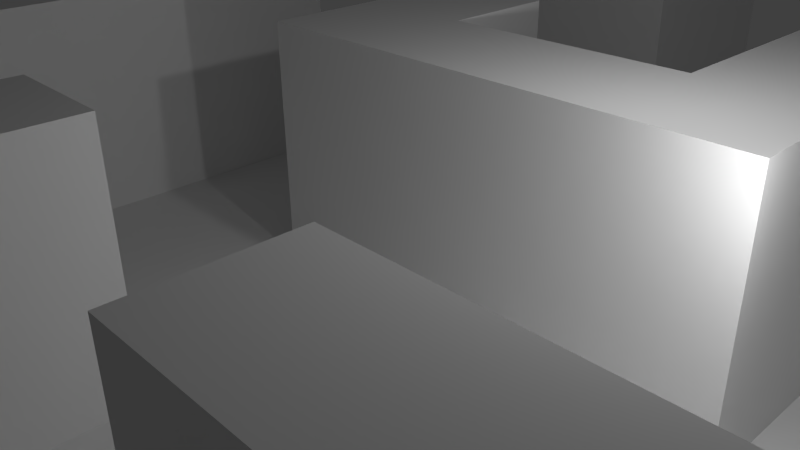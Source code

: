 # Source: maze.blend  (saved by Blender 2.76.0; exported with 4.5.12 LTS)
import bpy
from mathutils import Matrix  # noqa: F401  (used for matrix-valued properties, if any)

bpy.ops.wm.read_factory_settings(use_empty=True)
scene = bpy.context.scene
scene.name = 'Scene'

# ---- collections
col_collection_1 = bpy.data.collections.new('Collection 1'); scene.collection.children.link(col_collection_1)

# ---- materials (node trees are filled in below, after node groups)
mat_floor = bpy.data.materials.new('Floor')
mat_floor.alpha_threshold = 0.0
mat_floor.use_transparent_shadow = False
mat_floor.roughness = 0.5
mat_floor.specular_intensity = 0.0
mat_walls = bpy.data.materials.new('Walls')
mat_walls.alpha_threshold = 0.0
mat_walls.use_transparent_shadow = False
mat_walls.roughness = 0.5
mat_walls.specular_intensity = 0.0

# ---- material node trees

# ---- world
world_world = bpy.data.worlds.new('World'); scene.world = world_world
world_world.color = (0.05088, 0.05088, 0.05088)
world_world.use_sun_shadow = False
world_world.sun_shadow_jitter_overblur = 0.0
world_world.cycles.sampling_method = 'MANUAL'
world_world.cycles.sample_map_resolution = 256

# ---- cameras
cam_camera = bpy.data.cameras.new('Camera')
cam_camera.clip_end = 100.0
cam_camera.lens = 35.0
cam_camera.sensor_width = 32.0
cam_camera.sensor_height = 18.0
cam_camera.ortho_scale = 7.314
cam_camera.dof.focus_distance = 0.0
cam_camera.dof.aperture_fstop = 128.0

# ---- lights
light_lamp_002 = bpy.data.lights.new('Lamp.002', 'POINT')
light_lamp_002.transmission_factor = 0.0
light_lamp_002.cutoff_distance = 30.0
light_lamp_002.energy = 100.0
light_lamp_002.shadow_buffer_clip_start = 1.001
light_lamp_002.shadow_soft_size = 0.1
light_lamp_002.shadow_maximum_resolution = 0.006
light_lamp_002.use_absolute_resolution = True
light_lamp_002.cycles.use_multiple_importance_sampling = False
light_lamp_001 = bpy.data.lights.new('Lamp.001', 'POINT')
light_lamp_001.transmission_factor = 0.0
light_lamp_001.cutoff_distance = 30.0
light_lamp_001.energy = 100.0
light_lamp_001.shadow_buffer_clip_start = 1.001
light_lamp_001.shadow_soft_size = 0.1
light_lamp_001.shadow_maximum_resolution = 0.006
light_lamp_001.use_absolute_resolution = True
light_lamp_001.cycles.use_multiple_importance_sampling = False
light_lamp = bpy.data.lights.new('Lamp', 'POINT')
light_lamp.transmission_factor = 0.0
light_lamp.cutoff_distance = 30.0
light_lamp.energy = 100.0
light_lamp.shadow_buffer_clip_start = 1.001
light_lamp.shadow_soft_size = 0.1
light_lamp.shadow_maximum_resolution = 0.006
light_lamp.use_absolute_resolution = True
light_lamp.cycles.use_multiple_importance_sampling = False

# ---- meshes
me_plane = bpy.data.meshes.new('Plane')
me_plane.from_pydata([(-1.0, -1.0, 0.0), (1.0, -1.0, 0.0), (-1.0, 1.0, 0.0), (1.0, 1.0, 0.0), (-1.0, 0.8182, 0.0), (-1.0, 0.6364, 0.0), (-1.0, 0.4545, 0.0), (-1.0, 0.2727, 0.0), (-1.0, 0.09091, 0.0), (-1.0, -0.09091, 0.0), (-1.0, -0.2727, 0.0), (-1.0, -0.4545, 0.0), (-1.0, -0.6364, 0.0), (-1.0, -0.8182, 0.0), (-0.8182, -1.0, 0.0), (-0.6364, -1.0, 0.0), (-0.4545, -1.0, 0.0), (-0.2727, -1.0, 0.0), (-0.09091, -1.0, 0.0), (0.09091, -1.0, 0.0), (0.2727, -1.0, 0.0), (0.4545, -1.0, 0.0), (0.6364, -1.0, 0.0), (0.8182, -1.0, 0.0), (1.0, -0.8182, 0.0), (1.0, -0.6364, 0.0), (1.0, -0.4545, 0.0), (1.0, -0.2727, 0.0), (1.0, -0.09091, 0.0), (1.0, 0.09091, 0.0), (1.0, 0.2727, 0.0), (1.0, 0.4545, 0.0), (1.0, 0.6364, 0.0), (1.0, 0.8182, 0.0), (0.8182, 1.0, 0.0), (0.6364, 1.0, 0.0), (0.4545, 1.0, 0.0), (0.2727, 1.0, 0.0), (0.09091, 1.0, 0.0), (-0.09091, 1.0, 0.0), (-0.2727, 1.0, 0.0), (-0.4545, 1.0, 0.0), (-0.6364, 1.0, 0.0), (-0.8182, 1.0, 0.0), (-0.8182, -0.8182, 0.0), (-0.8182, -0.6364, 0.0), (-0.8182, -0.4545, 0.0), (-0.8182, -0.2727, 0.0), (-0.8182, -0.09091, 0.0), (-0.8182, 0.09091, 0.0), (-0.8182, 0.2727, 0.0), (-0.8182, 0.4545, 0.0), (-0.8182, 0.6364, 0.0), (-0.8182, 0.8182, 0.0), (-0.6364, -0.8182, 0.0), (-0.6364, -0.6364, 0.0), (-0.6364, -0.4545, 0.0), (-0.6364, -0.2727, 0.0), (-0.6364, -0.09091, 0.0), (-0.6364, 0.09091, 0.0), (-0.6364, 0.2727, 0.0), (-0.6364, 0.4545, 0.0), (-0.6364, 0.6364, 0.0), (-0.6364, 0.8182, 0.0), (-0.4545, -0.8182, 0.0), (-0.4545, -0.6364, 0.0), (-0.4545, -0.4545, 0.0), (-0.4545, -0.2727, 0.0), (-0.4545, -0.09091, 0.0), (-0.4545, 0.09091, 0.0), (-0.4545, 0.2727, 0.0), (-0.4545, 0.4545, 0.0), (-0.4545, 0.6364, 0.0), (-0.4545, 0.8182, 0.0), (-0.2727, -0.8182, 0.0), (-0.2727, -0.6364, 0.0), (-0.2727, -0.4545, 0.0), (-0.2727, -0.2727, 0.0), (-0.2727, -0.09091, 0.0), (-0.2727, 0.09091, 0.0), (-0.2727, 0.2727, 0.0), (-0.2727, 0.4545, 0.0), (-0.2727, 0.6364, 0.0), (-0.09091, -0.8182, 0.0), (-0.09091, -0.6364, 0.0), (-0.09091, -0.4545, 0.0), (-0.09091, -0.2727, 0.0), (-0.09091, -0.09091, 0.0), (-0.09091, 0.09091, 0.0), (-0.09091, 0.2727, 0.0), (-0.09091, 0.4545, 0.0), (-0.09091, 0.6364, 0.0), (0.09091, -0.8182, 0.0), (0.09091, -0.6364, 0.0), (0.09091, -0.4545, 0.0), (0.09091, -0.2727, 0.0), (0.09091, -0.09091, 0.0), (0.09091, 0.09091, 0.0), (0.09091, 0.2727, 0.0), (0.09091, 0.4545, 0.0), (0.09091, 0.6364, 0.0), (0.09091, 0.8182, 0.0), (0.2727, -0.8182, 0.0), (0.2727, -0.6364, 0.0), (0.2727, -0.4545, 0.0), (0.2727, -0.2727, 0.0), (0.2727, -0.09091, 0.0), (0.2727, 0.09091, 0.0), (0.2727, 0.2727, 0.0), (0.2727, 0.4545, 0.0), (0.2727, 0.6364, 0.0), (0.2727, 0.8182, 0.0), (0.4545, -0.8182, 0.0), (0.4545, -0.6364, 0.0), (0.4545, -0.4545, 0.0), (0.4545, -0.2727, 0.0), (0.4545, -0.09091, 0.0), (0.4545, 0.09091, 0.0), (0.4545, 0.2727, 0.0), (0.4545, 0.4545, 0.0), (0.4545, 0.6364, 0.0), (0.4545, 0.8182, 0.0), (0.6364, -0.8182, 0.0), (0.6364, -0.6364, 0.0), (0.6364, -0.4545, 0.0), (0.6364, -0.2727, 0.0), (0.6364, -0.09091, 0.0), (0.6364, 0.09091, 0.0), (0.6364, 0.2727, 0.0), (0.6364, 0.4545, 0.0), (0.6364, 0.6364, 0.0), (0.6364, 0.8182, 0.0), (0.8182, -0.8182, 0.0), (0.8182, -0.6364, 0.0), (0.8182, -0.4545, 0.0), (0.8182, -0.2727, 0.0), (0.8182, -0.09091, 0.0), (0.8182, 0.09091, 0.0), (0.8182, 0.2727, 0.0), (0.8182, 0.4545, 0.0), (0.8182, 0.6364, 0.0), (0.8182, 0.8182, 0.0), (0.8182, -1.0, 0.3708), (1.0, -1.0, 0.3708), (-1.0, -0.4545, 0.3708), (-1.0, -0.6364, 0.3708), (-0.09091, -1.0, 0.3708), (0.09091, -1.0, 0.3708), (1.0, -0.8182, 0.3708), (1.0, -0.6364, 0.3708), (1.0, -0.4545, 0.3708), (1.0, 0.2727, 0.3708), (1.0, 0.4545, 0.3708), (0.09091, 1.0, 0.3708), (-0.09091, 1.0, 0.3708), (-0.2727, 1.0, 0.3708), (-0.4545, 1.0, 0.3708), (-0.8182, -0.6364, 0.3708), (-0.8182, -0.4545, 0.3708), (-0.6364, -0.6364, 0.3708), (-0.6364, -0.4545, 0.3708), (-0.6364, -0.2727, 0.3708), (-0.6364, -0.09091, 0.3708), (-0.6364, 0.09091, 0.3708), (-0.6364, 0.2727, 0.3708), (-0.4545, 0.8182, 0.3708), (-0.4545, -0.6364, 0.3708), (-0.4545, -0.4545, 0.3708), (-0.4545, -0.2727, 0.3708), (-0.4545, -0.09091, 0.3708), (-0.4545, 0.09091, 0.3708), (-0.4545, 0.2727, 0.3708), (-0.4545, 0.6364, 0.3708), (-0.2727, 0.8182, 0.3708), (-0.2727, 0.6364, 0.3708), (-0.09091, 0.8182, 0.3708), (-0.09091, -0.8182, 0.3708), (-0.09091, -0.6364, 0.3708), (-0.09091, -0.4545, 0.3708), (-0.09091, -0.09091, 0.3708), (-0.09091, 0.09091, 0.3708), (-0.09091, 0.2727, 0.3708), (-0.09091, 0.6364, 0.3708), (0.09091, 0.8182, 0.3708), (0.09091, -0.8182, 0.3708), (0.09091, -0.6364, 0.3708), (0.09091, -0.4545, 0.3708), (0.09091, -0.09091, 0.3708), (0.09091, 0.09091, 0.3708), (0.09091, 0.2727, 0.3708), (0.09091, 0.6364, 0.3708), (0.2727, -0.09091, 0.3708), (0.2727, 0.09091, 0.3708), (0.4545, -0.6364, 0.3708), (0.4545, -0.4545, 0.3708), (0.4545, -0.09091, 0.3708), (0.4545, 0.09091, 0.3708), (0.4545, 0.2727, 0.3708), (0.4545, 0.4545, 0.3708), (0.4545, 0.6364, 0.3708), (0.6364, -0.6364, 0.3708), (0.6364, -0.4545, 0.3708), (0.6364, -0.09091, 0.3708), (0.6364, 0.09091, 0.3708), (0.6364, 0.2727, 0.3708), (0.6364, 0.4545, 0.3708), (0.6364, 0.6364, 0.3708), (0.8182, -0.8182, 0.3708), (0.8182, -0.6364, 0.3708), (0.8182, -0.4545, 0.3708), (0.8182, 0.2727, 0.3708), (0.8182, 0.4545, 0.3708)], [], [(141, 33, 3, 34), (4, 53, 43, 2), (53, 63, 42, 43), (63, 73, 41, 42), (66, 67, 168, 167), (65, 66, 167, 166), (89, 88, 180, 181), (101, 111, 37, 38), (111, 121, 36, 37), (121, 131, 35, 36), (131, 141, 34, 35), (0, 14, 44, 13), (13, 44, 45, 12), (88, 87, 179, 180), (11, 46, 47, 10), (10, 47, 48, 9), (9, 48, 49, 8), (8, 49, 50, 7), (7, 50, 51, 6), (6, 51, 52, 5), (5, 52, 53, 4), (14, 15, 54, 44), (44, 54, 55, 45), (139, 129, 205, 211), (46, 56, 57, 47), (47, 57, 58, 48), (48, 58, 59, 49), (49, 59, 60, 50), (50, 60, 61, 51), (51, 61, 62, 52), (52, 62, 63, 53), (15, 16, 64, 54), (54, 64, 65, 55), (40, 41, 156, 155), (128, 204, 210, 138), (133, 132, 207, 208), (39, 40, 155, 154), (41, 73, 165, 156), (60, 70, 71, 61), (61, 71, 72, 62), (62, 72, 73, 63), (16, 17, 74, 64), (64, 74, 75, 65), (65, 75, 76, 66), (66, 76, 77, 67), (67, 77, 78, 68), (68, 78, 79, 69), (69, 79, 80, 70), (70, 80, 81, 71), (71, 81, 82, 72), (132, 23, 142, 207), (17, 18, 83, 74), (74, 83, 84, 75), (75, 84, 85, 76), (76, 85, 86, 77), (77, 86, 87, 78), (78, 87, 88, 79), (79, 88, 89, 80), (80, 89, 90, 81), (81, 90, 91, 82), (38, 39, 154, 153), (85, 84, 177, 178), (11, 12, 145, 144), (84, 83, 176, 177), (85, 94, 95, 86), (86, 95, 96, 87), (83, 18, 146, 176), (134, 124, 201, 209), (89, 98, 99, 90), (90, 99, 100, 91), (129, 130, 206, 205), (19, 20, 102, 92), (92, 102, 103, 93), (93, 103, 104, 94), (94, 104, 105, 95), (95, 105, 106, 96), (60, 59, 163, 164), (97, 107, 108, 98), (98, 108, 109, 99), (99, 109, 110, 100), (100, 110, 111, 101), (20, 21, 112, 102), (102, 112, 113, 103), (103, 113, 114, 104), (104, 114, 115, 105), (105, 115, 116, 106), (107, 97, 188, 192), (107, 117, 118, 108), (108, 118, 119, 109), (109, 119, 120, 110), (110, 120, 121, 111), (21, 22, 122, 112), (112, 122, 123, 113), (123, 133, 208, 200), (114, 124, 125, 115), (115, 125, 126, 116), (56, 46, 158, 160), (72, 82, 174, 172), (59, 58, 162, 163), (96, 106, 191, 187), (120, 130, 131, 121), (22, 23, 132, 122), (122, 132, 133, 123), (127, 128, 204, 203), (124, 134, 135, 125), (125, 135, 136, 126), (126, 136, 137, 127), (127, 137, 138, 128), (45, 55, 159, 157), (129, 139, 140, 130), (130, 140, 141, 131), (58, 162, 161, 57), (126, 127, 203, 202), (57, 161, 160, 56), (134, 26, 27, 135), (135, 27, 28, 136), (136, 28, 29, 137), (137, 29, 30, 138), (130, 120, 199, 206), (139, 31, 32, 140), (140, 32, 33, 141), (165, 173, 155, 156), (173, 175, 154, 155), (175, 183, 153, 154), (145, 157, 158, 144), (157, 159, 160, 158), (159, 166, 167, 160), (160, 167, 168, 161), (161, 168, 169, 162), (162, 169, 170, 163), (163, 170, 171, 164), (172, 174, 173, 165), (174, 182, 175, 173), (146, 147, 184, 176), (176, 184, 185, 177), (177, 185, 186, 178), (179, 187, 188, 180), (180, 188, 189, 181), (182, 190, 183, 175), (187, 191, 192, 188), (191, 195, 196, 192), (193, 200, 201, 194), (195, 202, 203, 196), (196, 203, 204, 197), (197, 204, 205, 198), (198, 205, 206, 199), (200, 208, 209, 201), (204, 210, 211, 205), (142, 143, 148, 207), (207, 148, 149, 208), (208, 149, 150, 209), (210, 151, 152, 211), (55, 65, 166, 159), (106, 116, 195, 191), (82, 91, 182, 174), (67, 68, 169, 168), (18, 19, 147, 146), (114, 113, 193, 194), (117, 107, 192, 196), (68, 69, 170, 169), (26, 134, 209, 150), (101, 38, 153, 183), (69, 70, 171, 170), (19, 92, 184, 147), (92, 93, 185, 184), (94, 85, 178, 186), (70, 60, 164, 171), (118, 117, 196, 197), (93, 94, 186, 185), (73, 72, 172, 165), (1, 24, 148, 143), (12, 45, 157, 145), (138, 30, 151, 210), (119, 118, 197, 198), (87, 96, 187, 179), (24, 25, 149, 148), (46, 11, 144, 158), (31, 139, 211, 152), (120, 119, 198, 199), (113, 123, 200, 193), (25, 26, 150, 149), (124, 114, 194, 201), (98, 89, 181, 189), (23, 1, 143, 142), (97, 98, 189, 188), (116, 126, 202, 195), (91, 100, 190, 182), (100, 101, 183, 190), (30, 31, 152, 151)])
me_plane.polygons.foreach_set('material_index', [0, 0, 0, 0, 1, 1, 1, 0, 0, 0, 0, 0, 0, 1, 0, 0, 0, 0, 0, 0, 0, 0, 0, 1, 0, 0, 0, 0, 0, 0, 0, 0, 0, 1, 1, 1, 1, 1, 0, 0, 0, 0, 0, 0, 0, 0, 0, 0, 0, 0, 1, 0, 0, 0, 0, 0, 0, 0, 0, 0, 1, 1, 1, 1, 0, 0, 1, 1, 0, 0, 1, 0, 0, 0, 0, 0, 1, 0, 0, 0, 0, 0, 0, 0, 0, 0, 1, 0, 0, 0, 0, 0, 0, 1, 0, 0, 1, 1, 1, 1, 0, 0, 0, 1, 0, 0, 0, 0, 1, 0, 0, 1, 1, 1, 0, 0, 0, 0, 1, 0, 0, 0, 0, 0, 0, 0, 0, 0, 0, 0, 0, 0, 0, 0, 0, 0, 0, 0, 0, 0, 0, 0, 0, 0, 0, 0, 0, 0, 0, 0, 0, 0, 1, 1, 1, 1, 1, 1, 1, 1, 1, 1, 1, 1, 1, 1, 1, 1, 1, 1, 1, 1, 1, 1, 1, 1, 1, 1, 1, 1, 1, 1, 1, 0, 1, 1, 1, 1, 1])
_uv = me_plane.uv_layers.new(name='UVMap')
_uv.uv.foreach_set('vector', [1.884, 1.884, 2.191, 1.884, 2.191, 2.191, 1.884, 2.191, -1.191, 1.884, -0.8838, 1.884, -0.8838, 2.191, -1.191, 2.191, -0.8838, 1.884, -0.5763, 1.884, -0.5763, 2.191, -0.8838, 2.191, -0.5763, 1.884, -0.2688, 1.884, -0.2688, 2.191, -0.5763, 2.191, 1.094, 1.032, 0.7805, 1.032, 0.7805, 0.1539, 1.094, 0.1539, 1.408, 1.032, 1.094, 1.032, 1.094, 0.1539, 1.408, 0.1539, -0.1603, 1.032, 0.1533, 1.032, 0.1533, 0.1539, -0.1603, 0.1539, 0.6538, 1.884, 0.9613, 1.884, 0.9613, 2.191, 0.6538, 2.191, 0.9613, 1.884, 1.269, 1.884, 1.269, 2.191, 0.9613, 2.191, 1.269, 1.884, 1.576, 1.884, 1.576, 2.191, 1.269, 2.191, 1.576, 1.884, 1.884, 1.884, 1.884, 2.191, 1.576, 2.191, -1.191, -1.191, -0.8838, -1.191, -0.8838, -0.8838, -1.191, -0.8838, -1.191, -0.8838, -0.8838, -0.8838, -0.8838, -0.5763, -1.191, -0.5763, 0.1533, 1.032, 0.4669, 1.032, 0.4669, 0.1539, 0.1533, 0.1539, -1.191, -0.2688, -0.8838, -0.2688, -0.8838, 0.03873, -1.191, 0.03873, -1.191, 0.03873, -0.8838, 0.03873, -0.8838, 0.3462, -1.191, 0.3462, -1.191, 0.3462, -0.8838, 0.3462, -0.8838, 0.6538, -1.191, 0.6538, -1.191, 0.6538, -0.8838, 0.6538, -0.8838, 0.9613, -1.191, 0.9613, -1.191, 0.9613, -0.8838, 0.9613, -0.8838, 1.269, -1.191, 1.269, -1.191, 1.269, -0.8838, 1.269, -0.8838, 1.576, -1.191, 1.576, -1.191, 1.576, -0.8838, 1.576, -0.8838, 1.884, -1.191, 1.884, -0.8838, -1.191, -0.5763, -1.191, -0.5763, -0.8838, -0.8838, -0.8838, -0.8838, -0.8838, -0.5763, -0.8838, -0.5763, -0.5763, -0.8838, -0.5763, -1.101, 1.032, -0.7876, 1.032, -0.7876, 0.1539, -1.101, 0.1539, -0.8838, -0.2688, -0.5763, -0.2688, -0.5763, 0.03873, -0.8838, 0.03873, -0.8838, 0.03873, -0.5763, 0.03873, -0.5763, 0.3462, -0.8838, 0.3462, -0.8838, 0.3462, -0.5763, 0.3462, -0.5763, 0.6538, -0.8838, 0.6538, -0.8838, 0.6538, -0.5763, 0.6538, -0.5763, 0.9613, -0.8838, 0.9613, -0.8838, 0.9613, -0.5763, 0.9613, -0.5763, 1.269, -0.8838, 1.269, -0.8838, 1.269, -0.5763, 1.269, -0.5763, 1.576, -0.8838, 1.576, -0.8838, 1.576, -0.5763, 1.576, -0.5763, 1.884, -0.8838, 1.884, -0.5763, -1.191, -0.2688, -1.191, -0.2688, -0.8838, -0.5763, -0.8838, -0.5763, -0.8838, -0.2688, -0.8838, -0.2688, -0.5763, -0.5763, -0.5763, 0.4006, 0.5, 1.094, 1.032, 1.094, 0.1539, 0.4006, 0.6854, -0.7876, 1.032, -0.7876, 0.1539, -1.101, 0.1539, -1.101, 1.032, 1.408, 1.032, 1.721, 1.032, 1.721, 0.1539, 1.408, 0.1539, 0.4669, 0.5, 0.4006, 0.5, 0.7805, 0.1539, 0.4669, 0.6854, 2.035, 1.032, 2.349, 1.032, 2.349, 0.1539, 2.035, 0.1539, -0.5763, 0.9613, -0.2688, 0.9613, -0.2688, 1.269, -0.5763, 1.269, -0.5763, 1.269, -0.2688, 1.269, -0.2688, 1.576, -0.5763, 1.576, -0.5763, 1.576, -0.2688, 1.576, -0.2688, 1.884, -0.5763, 1.884, -0.2688, -1.191, 0.03873, -1.191, 0.03873, -0.8838, -0.2688, -0.8838, -0.2688, -0.8838, 0.03873, -0.8838, 0.03873, -0.5763, -0.2688, -0.5763, -0.2688, -0.5763, 0.03873, -0.5763, 0.03873, -0.2688, -0.2688, -0.2688, -0.2688, -0.2688, 0.03873, -0.2688, 0.03873, 0.03873, -0.2688, 0.03873, -0.2688, 0.03873, 0.03873, 0.03873, 0.03873, 0.3462, -0.2688, 0.3462, -0.2688, 0.3462, 0.03873, 0.3462, 0.03873, 0.6538, -0.2688, 0.6538, -0.2688, 0.6538, 0.03873, 0.6538, 0.03873, 0.9613, -0.2688, 0.9613, -0.2688, 0.9613, 0.03873, 0.9613, 0.03873, 1.269, -0.2688, 1.269, -0.2688, 1.269, 0.03873, 1.269, 0.03873, 1.576, -0.2688, 1.576, 1.721, 1.032, 2.035, 1.032, 2.035, 0.1539, 1.721, 0.1539, 0.03873, -1.191, 0.3462, -1.191, 0.3462, -0.8838, 0.03873, -0.8838, 0.03873, -0.8838, 0.3462, -0.8838, 0.3462, -0.5763, 0.03873, -0.5763, 0.03873, -0.5763, 0.3462, -0.5763, 0.3462, -0.2688, 0.03873, -0.2688, 0.03873, -0.2688, 0.3462, -0.2688, 0.3462, 0.03873, 0.03873, 0.03873, 0.03873, 0.03873, 0.3462, 0.03873, 0.3462, 0.3462, 0.03873, 0.3462, 0.03873, 0.3462, 0.3462, 0.3462, 0.3462, 0.6538, 0.03873, 0.6538, 0.03873, 0.6538, 0.3462, 0.6538, 0.3462, 0.9613, 0.03873, 0.9613, 0.03873, 0.9613, 0.3462, 0.9613, 0.3462, 1.269, 0.03873, 1.269, 0.03873, 1.269, 0.3462, 1.269, 0.3462, 1.576, 0.03873, 1.576, 0.5331, 0.5, 0.4669, 0.5, 0.4669, 0.1539, 0.5331, 0.6854, 1.094, 1.032, 1.408, 1.032, 1.408, 0.1539, 1.094, 0.1539, 0.3344, 0.5, 0.2681, 0.5, 1.408, 0.1539, 0.3344, 0.6854, 1.408, 1.032, 1.721, 1.032, 1.721, 0.1539, 1.408, 0.1539, 0.3462, -0.2688, 0.6538, -0.2688, 0.6538, 0.03873, 0.3462, 0.03873, 0.3462, 0.03873, 0.6538, 0.03873, 0.6538, 0.3462, 0.3462, 0.3462, 1.721, 1.032, 2.035, 1.032, 2.035, 0.1539, 1.721, 0.1539, -1.101, 1.032, -0.7876, 1.032, -0.7876, 0.1539, -1.101, 0.1539, 0.3462, 0.9613, 0.6538, 0.9613, 0.6538, 1.269, 0.3462, 1.269, 0.3462, 1.269, 0.6538, 1.269, 0.6538, 1.576, 0.3462, 1.576, -0.4739, 1.032, -0.7876, 1.032, -0.7876, 0.1539, -0.4739, 0.1539, 0.6538, -1.191, 0.9613, -1.191, 0.9613, -0.8838, 0.6538, -0.8838, 0.6538, -0.8838, 0.9613, -0.8838, 0.9613, -0.5763, 0.6538, -0.5763, 0.6538, -0.5763, 0.9613, -0.5763, 0.9613, -0.2688, 0.6538, -0.2688, 0.6538, -0.2688, 0.9613, -0.2688, 0.9613, 0.03873, 0.6538, 0.03873, 0.6538, 0.03873, 0.9613, 0.03873, 0.9613, 0.3462, 0.6538, 0.3462, -0.1603, 1.032, 0.1533, 1.032, 0.1533, 0.1539, -0.1603, 0.1539, 0.6538, 0.6538, 0.9613, 0.6538, 0.9613, 0.9613, 0.6538, 0.9613, 0.6538, 0.9613, 0.9613, 0.9613, 0.9613, 1.269, 0.6538, 1.269, 0.6538, 1.269, 0.9613, 1.269, 0.9613, 1.576, 0.6538, 1.576, 0.6538, 1.576, 0.9613, 1.576, 0.9613, 1.884, 0.6538, 1.884, 0.9613, -1.191, 1.269, -1.191, 1.269, -0.8838, 0.9613, -0.8838, 0.9613, -0.8838, 1.269, -0.8838, 1.269, -0.5763, 0.9613, -0.5763, 0.9613, -0.5763, 1.269, -0.5763, 1.269, -0.2688, 0.9613, -0.2688, 0.9613, -0.2688, 1.269, -0.2688, 1.269, 0.03873, 0.9613, 0.03873, 0.9613, 0.03873, 1.269, 0.03873, 1.269, 0.3462, 0.9613, 0.3462, -0.1603, 1.032, 0.1533, 1.032, 0.1533, 0.1539, -0.1603, 0.1539, 0.9613, 0.6538, 1.269, 0.6538, 1.269, 0.9613, 0.9613, 0.9613, 0.9613, 0.9613, 1.269, 0.9613, 1.269, 1.269, 0.9613, 1.269, 0.9613, 1.269, 1.269, 1.269, 1.269, 1.576, 0.9613, 1.576, 0.9613, 1.576, 1.269, 1.576, 1.269, 1.884, 0.9613, 1.884, 1.269, -1.191, 1.576, -1.191, 1.576, -0.8838, 1.269, -0.8838, 1.269, -0.8838, 1.576, -0.8838, 1.576, -0.5763, 1.269, -0.5763, -0.7876, 1.032, -1.101, 1.032, -1.101, 0.1539, -0.7876, 0.1539, 1.269, -0.2688, 1.576, -0.2688, 1.576, 0.03873, 1.269, 0.03873, 1.269, 0.03873, 1.576, 0.03873, 1.576, 0.3462, 1.269, 0.3462, 1.408, 1.032, 1.721, 1.032, 1.721, 0.1539, 1.408, 0.1539, 1.094, 1.032, 0.7805, 1.032, 0.7805, 0.1539, 1.094, 0.1539, 0.1533, 1.032, 0.4669, 1.032, 0.4669, 0.1539, 0.1533, 0.1539, 0.1533, 1.032, -0.1603, 1.032, -0.1603, 0.1539, 0.1533, 0.1539, 1.269, 1.576, 1.576, 1.576, 1.576, 1.884, 1.269, 1.884, 1.576, -1.191, 1.884, -1.191, 1.884, -0.8838, 1.576, -0.8838, 1.576, -0.8838, 1.884, -0.8838, 1.884, -0.5763, 1.576, -0.5763, 0.1533, 1.032, -0.1603, 1.032, -0.1603, 0.1539, 0.1533, 0.1539, 1.576, -0.2688, 1.884, -0.2688, 1.884, 0.03873, 1.576, 0.03873, 1.576, 0.03873, 1.884, 0.03873, 1.884, 0.3462, 1.576, 0.3462, 1.576, 0.3462, 1.884, 0.3462, 1.884, 0.6538, 1.576, 0.6538, 1.576, 0.6538, 1.884, 0.6538, 1.884, 0.9613, 1.576, 0.9613, 1.721, 1.032, 1.408, 1.032, 1.408, 0.1539, 1.721, 0.1539, 1.576, 1.269, 1.884, 1.269, 1.884, 1.576, 1.576, 1.576, 1.576, 1.576, 1.884, 1.576, 1.884, 1.884, 1.576, 1.884, 0.4669, 1.032, 0.4669, 0.1539, 0.7805, 0.1539, 0.7805, 1.032, 0.4669, 1.032, 0.1533, 1.032, 0.1533, 0.1539, 0.4669, 0.1539, 0.7805, 1.032, 0.7805, 0.1539, 1.094, 0.1539, 1.094, 1.032, 1.884, -0.2688, 2.191, -0.2688, 2.191, 0.03873, 1.884, 0.03873, 1.884, 0.03873, 2.191, 0.03873, 2.191, 0.3462, 1.884, 0.3462, 1.884, 0.3462, 2.191, 0.3462, 2.191, 0.6538, 1.884, 0.6538, 1.884, 0.6538, 2.191, 0.6538, 2.191, 0.9613, 1.884, 0.9613, -0.7876, 1.032, -0.4739, 1.032, -0.4739, 0.1539, -0.7876, 0.1539, 1.884, 1.269, 2.191, 1.269, 2.191, 1.576, 1.884, 1.576, 1.884, 1.576, 2.191, 1.576, 2.191, 1.884, 1.884, 1.884, -0.2688, 1.884, 0.03873, 1.884, 0.03873, 2.191, -0.2688, 2.191, 0.03873, 1.884, 0.3462, 1.884, 0.3462, 2.191, 0.03873, 2.191, 0.3462, 1.884, 0.6538, 1.884, 0.6538, 2.191, 0.3462, 2.191, -1.191, -0.5763, -0.8838, -0.5763, -0.8838, -0.2688, -1.191, -0.2688, -0.8838, -0.5763, -0.5763, -0.5763, -0.5763, -0.2688, -0.8838, -0.2688, -0.5763, -0.5763, -0.2688, -0.5763, -0.2688, -0.2688, -0.5763, -0.2688, -0.5763, -0.2688, -0.2688, -0.2688, -0.2688, 0.03873, -0.5763, 0.03873, -0.5763, 0.03873, -0.2688, 0.03873, -0.2688, 0.3462, -0.5763, 0.3462, -0.5763, 0.3462, -0.2688, 0.3462, -0.2688, 0.6538, -0.5763, 0.6538, -0.5763, 0.6538, -0.2688, 0.6538, -0.2688, 0.9613, -0.5763, 0.9613, -0.2688, 1.576, 0.03873, 1.576, 0.03873, 1.884, -0.2688, 1.884, 0.03873, 1.576, 0.3462, 1.576, 0.3462, 1.884, 0.03873, 1.884, 0.3462, -1.191, 0.6538, -1.191, 0.6538, -0.8838, 0.3462, -0.8838, 0.3462, -0.8838, 0.6538, -0.8838, 0.6538, -0.5763, 0.3462, -0.5763, 0.3462, -0.5763, 0.6538, -0.5763, 0.6538, -0.2688, 0.3462, -0.2688, 0.3462, 0.3462, 0.6538, 0.3462, 0.6538, 0.6538, 0.3462, 0.6538, 0.3462, 0.6538, 0.6538, 0.6538, 0.6538, 0.9613, 0.3462, 0.9613, 0.3462, 1.576, 0.6538, 1.576, 0.6538, 1.884, 0.3462, 1.884, 0.6538, 0.3462, 0.9613, 0.3462, 0.9613, 0.6538, 0.6538, 0.6538, 0.9613, 0.3462, 1.269, 0.3462, 1.269, 0.6538, 0.9613, 0.6538, 1.269, -0.5763, 1.576, -0.5763, 1.576, -0.2688, 1.269, -0.2688, 1.269, 0.3462, 1.576, 0.3462, 1.576, 0.6538, 1.269, 0.6538, 1.269, 0.6538, 1.576, 0.6538, 1.576, 0.9613, 1.269, 0.9613, 1.269, 0.9613, 1.576, 0.9613, 1.576, 1.269, 1.269, 1.269, 1.269, 1.269, 1.576, 1.269, 1.576, 1.576, 1.269, 1.576, 1.576, -0.5763, 1.884, -0.5763, 1.884, -0.2688, 1.576, -0.2688, 1.576, 0.9613, 1.884, 0.9613, 1.884, 1.269, 1.576, 1.269, 1.884, -1.191, 2.191, -1.191, 2.191, -0.8838, 1.884, -0.8838, 1.884, -0.8838, 2.191, -0.8838, 2.191, -0.5763, 1.884, -0.5763, 1.884, -0.5763, 2.191, -0.5763, 2.191, -0.2688, 1.884, -0.2688, 1.884, 0.9613, 2.191, 0.9613, 2.191, 1.269, 1.884, 1.269, 1.408, 1.032, 1.094, 1.032, 1.094, 0.1539, 1.408, 0.1539, -0.1603, 1.032, -0.4739, 1.032, -0.4739, 0.1539, -0.1603, 0.1539, 0.7805, 1.032, 0.4669, 1.032, 0.4669, 0.1539, 0.7805, 0.1539, 0.7805, 1.032, 0.4669, 1.032, 0.4669, 0.1539, 0.7805, 0.1539, 0.4669, 0.5, 0.5331, 0.5, 0.1533, 0.1539, 0.4669, 0.1539, 1.094, 1.032, 1.408, 1.032, 1.408, 0.1539, 1.094, 0.1539, -0.4739, 1.032, -0.1603, 1.032, -0.1603, 0.1539, -0.4739, 0.1539, 0.4669, 1.032, 0.1533, 1.032, 0.1533, 0.1539, 0.4669, 0.1539, 2.035, 1.032, 2.349, 1.032, 2.349, 0.1539, 2.035, 0.1539, -1.101, 1.032, -1.415, 1.032, -1.415, 0.1539, -1.101, 0.1539, 0.1533, 1.032, -0.1603, 1.032, -0.1603, 0.1539, 0.1533, 0.1539, 2.035, 1.032, 1.721, 1.032, 1.721, 0.1539, 2.035, 0.1539, 1.721, 1.032, 1.408, 1.032, 1.408, 0.1539, 1.721, 0.1539, 0.1533, 1.032, 0.4669, 1.032, 0.4669, 0.1539, 0.1533, 0.1539, 1.094, 1.032, 1.408, 1.032, 1.408, 0.1539, 1.094, 0.1539, -0.1603, 1.032, 0.1533, 1.032, 0.1533, 0.1539, -0.1603, 0.1539, 1.408, 1.032, 1.094, 1.032, 1.094, 0.1539, 1.408, 0.1539, -1.101, 1.032, -0.7876, 1.032, -0.7876, 0.1539, -1.101, 0.1539, 0.1356, 0.5, 0.2019, 0.5, 1.721, 0.1539, 0.1356, 0.6854, 2.035, 1.032, 1.721, 1.032, 1.721, 0.1539, 2.035, 0.1539, -1.101, 1.032, -1.415, 1.032, -1.415, 0.1539, -1.101, 0.1539, -0.4739, 1.032, -0.1603, 1.032, -0.1603, 0.1539, -0.4739, 0.1539, 0.4669, 1.032, 0.1533, 1.032, 0.1533, 0.1539, 0.4669, 0.1539, 0.2019, 0.5, 0.2681, 0.5, 1.408, 0.1539, 0.2019, 0.6854, 1.721, 1.032, 2.035, 1.032, 2.035, 0.1539, 1.721, 0.1539, 2.035, 1.032, 2.349, 1.032, 2.349, 0.1539, 2.035, 0.1539, -0.7876, 1.032, -0.4739, 1.032, -0.4739, 0.1539, -0.7876, 0.1539, -0.4739, 1.032, -0.7876, 1.032, -0.7876, 0.1539, -0.4739, 0.1539, 0.2681, 0.5, 1.094, 1.032, 1.094, 0.1539, 0.2681, 0.6854, -0.7876, 1.032, -0.4739, 1.032, -0.4739, 0.1539, -0.7876, 0.1539, 0.1533, 1.032, 0.4669, 1.032, 0.4669, 0.1539, 0.1533, 0.1539, 0.0, 0.0, 0.0, 0.0, 1.884, -1.191, 1.884, -1.191, 0.1533, 1.032, -0.1603, 1.032, -0.1603, 0.1539, 0.1533, 0.1539, -0.4739, 1.032, -0.7876, 1.032, -0.7876, 0.1539, -0.4739, 0.1539, 0.4669, 1.032, 0.1533, 1.032, 0.1533, 0.1539, 0.4669, 0.1539, -0.7876, 1.032, -1.101, 1.032, -1.101, 0.1539, -0.7876, 0.1539, 0.5994, 0.5, -0.4739, 1.032, -0.4739, 0.1539, -0.1603, 0.1539])
me_plane.materials.append(mat_floor)
me_plane.materials.append(mat_walls)
me_plane.use_remesh_preserve_volume = False
me_plane.use_remesh_preserve_attributes = False
me_plane.use_mirror_vertex_groups = False
me_plane.update()

# ---- objects
ob_lamp_002 = bpy.data.objects.new('Lamp.002', light_lamp_002)
ob_lamp_001 = bpy.data.objects.new('Lamp.001', light_lamp_001)
ob_maze = bpy.data.objects.new('Maze', me_plane)
ob_lamp = bpy.data.objects.new('Lamp', light_lamp)
ob_camera = bpy.data.objects.new('Camera', cam_camera)

# ---- transforms, parenting, visibility, modifiers, constraints
ob_lamp_002.location = (-2.432, -4.49, -2.791)
ob_lamp_002.rotation_euler = (0.6503, 0.05522, 1.866)
ob_lamp_002.lock_rotations_4d = False
ob_lamp_002.empty_display_type = 'ARROWS'
ob_lamp_002.color = (0.0, 0.0, 0.0, 0.0)
ob_lamp_002.hide_viewport = True
ob_lamp_002.lineart.crease_threshold = 0.0
ob_lamp_001.location = (4.335, -0.6147, 5.224)
ob_lamp_001.rotation_euler = (0.6503, 0.05522, 1.866)
ob_lamp_001.lock_rotations_4d = False
ob_lamp_001.empty_display_type = 'ARROWS'
ob_lamp_001.color = (0.0, 0.0, 0.0, 0.0)
ob_lamp_001.hide_viewport = True
ob_lamp_001.lineart.crease_threshold = 0.0
ob_maze.location = (0.0, 0.0, 0.0)
ob_maze.scale = (8.0, 8.0, 8.091)
ob_maze.lineart.crease_threshold = 0.0
ob_lamp.location = (5.655, -1.806, 3.149)
ob_lamp.rotation_euler = (0.6503, 0.05522, 1.866)
ob_lamp.lock_rotations_4d = False
ob_lamp.empty_display_type = 'ARROWS'
ob_lamp.color = (0.0, 0.0, 0.0, 0.0)
ob_lamp.hide_viewport = True
ob_lamp.lineart.crease_threshold = 0.0
ob_camera.location = (7.481, -6.508, 5.344)
ob_camera.rotation_euler = (1.109, 0.01082, 0.8149)
ob_camera.lock_rotations_4d = False
ob_camera.empty_display_type = 'ARROWS'
ob_camera.color = (0.0, 0.0, 0.0, 0.0)
ob_camera.hide_viewport = True
ob_camera.display_type = 'WIRE'
ob_camera.lineart.crease_threshold = 0.0

# ---- collection membership
col_collection_1.objects.link(ob_lamp_002)
col_collection_1.objects.link(ob_lamp_001)
col_collection_1.objects.link(ob_maze)
col_collection_1.objects.link(ob_lamp)
col_collection_1.objects.link(ob_camera)

# ---- scene / render settings (as saved in the file)
scene.camera = ob_camera
scene.frame_start = 1; scene.frame_end = 250; scene.frame_set(1)
scene.render.engine = 'BLENDER_EEVEE_NEXT'
scene.render.resolution_percentage = 50
scene.render.dither_intensity = 0.0
scene.cycles.use_denoising = False
scene.cycles.samples = 10
scene.cycles.sampling_pattern = 'TABULATED_SOBOL'
scene.cycles.light_sampling_threshold = 0.0
scene.cycles.use_adaptive_sampling = False
scene.cycles.use_light_tree = False
scene.cycles.blur_glossy = 0.0
scene.cycles.pixel_filter_type = 'GAUSSIAN'
scene.cycles.sample_clamp_indirect = 0.0
scene.view_settings.view_transform = 'Standard'
bpy.context.view_layer.update()
